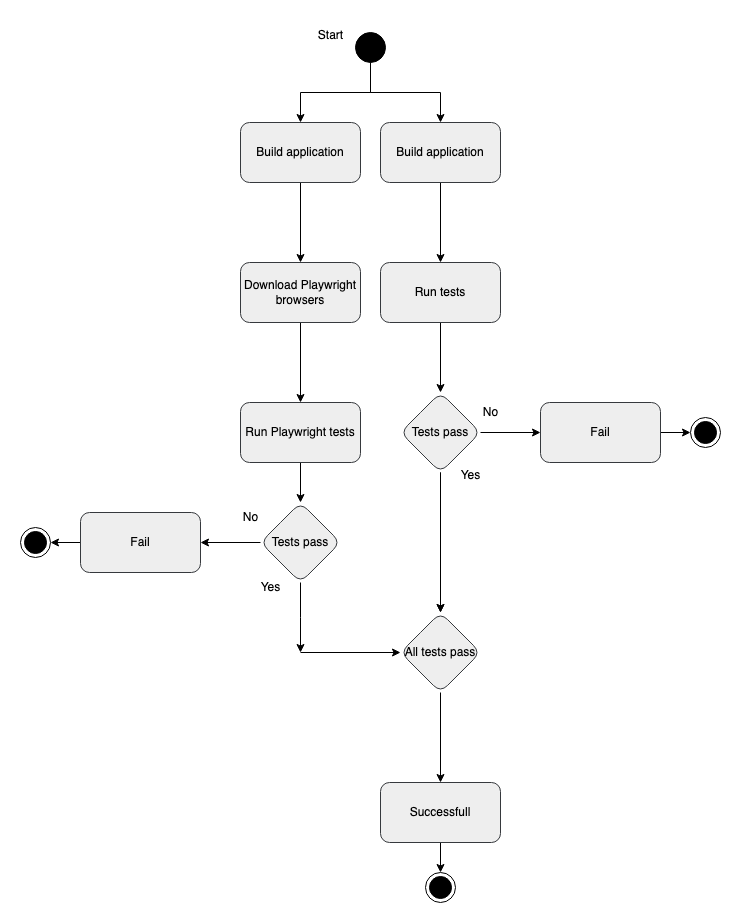

The diagram above was exported from draw.io. Its source (the exported page's mxGraphModel, read from the mxfile embedded in the PNG):
<mxGraphModel dx="1734" dy="649" grid="1" gridSize="10" guides="1" tooltips="1" connect="1" arrows="1" fold="1" page="1" pageScale="1" pageWidth="827" pageHeight="1169" math="0" shadow="0">
  <root>
    <mxCell id="0" />
    <mxCell id="1" parent="0" />
    <mxCell id="CaC4zrHwe3tz76TMvMtQ-44" value="" style="edgeStyle=orthogonalEdgeStyle;rounded=0;orthogonalLoop=1;jettySize=auto;html=1;" parent="1" source="CaC4zrHwe3tz76TMvMtQ-37" target="CaC4zrHwe3tz76TMvMtQ-43" edge="1">
      <mxGeometry relative="1" as="geometry" />
    </mxCell>
    <mxCell id="CaC4zrHwe3tz76TMvMtQ-37" value="Build application" style="whiteSpace=wrap;html=1;fillColor=#eeeeee;strokeColor=#36393d;rounded=1;" parent="1" vertex="1">
      <mxGeometry x="150" y="310" width="120" height="60" as="geometry" />
    </mxCell>
    <mxCell id="CaC4zrHwe3tz76TMvMtQ-46" value="" style="edgeStyle=orthogonalEdgeStyle;rounded=0;orthogonalLoop=1;jettySize=auto;html=1;" parent="1" source="CaC4zrHwe3tz76TMvMtQ-39" target="CaC4zrHwe3tz76TMvMtQ-45" edge="1">
      <mxGeometry relative="1" as="geometry" />
    </mxCell>
    <mxCell id="CaC4zrHwe3tz76TMvMtQ-39" value="Build application" style="whiteSpace=wrap;html=1;fillColor=#eeeeee;strokeColor=#36393d;rounded=1;" parent="1" vertex="1">
      <mxGeometry x="290" y="310" width="120" height="60" as="geometry" />
    </mxCell>
    <mxCell id="CaC4zrHwe3tz76TMvMtQ-63" value="" style="edgeStyle=orthogonalEdgeStyle;rounded=0;orthogonalLoop=1;jettySize=auto;html=1;" parent="1" source="CaC4zrHwe3tz76TMvMtQ-43" target="CaC4zrHwe3tz76TMvMtQ-62" edge="1">
      <mxGeometry relative="1" as="geometry" />
    </mxCell>
    <mxCell id="CaC4zrHwe3tz76TMvMtQ-43" value="Download Playwright browsers" style="whiteSpace=wrap;html=1;fillColor=#eeeeee;strokeColor=#36393d;rounded=1;" parent="1" vertex="1">
      <mxGeometry x="150" y="450" width="120" height="60" as="geometry" />
    </mxCell>
    <mxCell id="CaC4zrHwe3tz76TMvMtQ-50" value="" style="edgeStyle=orthogonalEdgeStyle;rounded=0;orthogonalLoop=1;jettySize=auto;html=1;" parent="1" source="CaC4zrHwe3tz76TMvMtQ-45" target="CaC4zrHwe3tz76TMvMtQ-49" edge="1">
      <mxGeometry relative="1" as="geometry" />
    </mxCell>
    <mxCell id="CaC4zrHwe3tz76TMvMtQ-45" value="Run tests" style="whiteSpace=wrap;html=1;fillColor=#eeeeee;strokeColor=#36393d;rounded=1;" parent="1" vertex="1">
      <mxGeometry x="290" y="450" width="120" height="60" as="geometry" />
    </mxCell>
    <mxCell id="CaC4zrHwe3tz76TMvMtQ-82" value="" style="edgeStyle=orthogonalEdgeStyle;rounded=0;orthogonalLoop=1;jettySize=auto;html=1;" parent="1" source="CaC4zrHwe3tz76TMvMtQ-49" edge="1">
      <mxGeometry relative="1" as="geometry">
        <mxPoint x="350" y="800" as="targetPoint" />
      </mxGeometry>
    </mxCell>
    <mxCell id="CaC4zrHwe3tz76TMvMtQ-85" value="" style="edgeStyle=orthogonalEdgeStyle;rounded=0;orthogonalLoop=1;jettySize=auto;html=1;" parent="1" source="CaC4zrHwe3tz76TMvMtQ-49" target="CaC4zrHwe3tz76TMvMtQ-84" edge="1">
      <mxGeometry relative="1" as="geometry" />
    </mxCell>
    <mxCell id="CaC4zrHwe3tz76TMvMtQ-91" value="" style="edgeStyle=orthogonalEdgeStyle;rounded=0;orthogonalLoop=1;jettySize=auto;html=1;" parent="1" source="CaC4zrHwe3tz76TMvMtQ-49" target="CaC4zrHwe3tz76TMvMtQ-90" edge="1">
      <mxGeometry relative="1" as="geometry" />
    </mxCell>
    <mxCell id="CaC4zrHwe3tz76TMvMtQ-49" value="Tests pass" style="rhombus;whiteSpace=wrap;html=1;fillColor=#eeeeee;strokeColor=#36393d;rounded=1;" parent="1" vertex="1">
      <mxGeometry x="310" y="580" width="80" height="80" as="geometry" />
    </mxCell>
    <mxCell id="CaC4zrHwe3tz76TMvMtQ-59" value="No" style="text;html=1;align=center;verticalAlign=middle;resizable=0;points=[];autosize=1;strokeColor=none;fillColor=none;" parent="1" vertex="1">
      <mxGeometry x="380" y="585" width="40" height="30" as="geometry" />
    </mxCell>
    <mxCell id="CaC4zrHwe3tz76TMvMtQ-60" value="Yes" style="text;html=1;align=center;verticalAlign=middle;resizable=0;points=[];autosize=1;strokeColor=none;fillColor=none;" parent="1" vertex="1">
      <mxGeometry x="360" y="648" width="40" height="30" as="geometry" />
    </mxCell>
    <mxCell id="CaC4zrHwe3tz76TMvMtQ-61" value="Start" style="text;html=1;align=center;verticalAlign=middle;resizable=0;points=[];autosize=1;strokeColor=none;fillColor=none;" parent="1" vertex="1">
      <mxGeometry x="215" y="208" width="50" height="30" as="geometry" />
    </mxCell>
    <mxCell id="CaC4zrHwe3tz76TMvMtQ-72" style="edgeStyle=orthogonalEdgeStyle;rounded=0;orthogonalLoop=1;jettySize=auto;html=1;exitX=0.5;exitY=1;exitDx=0;exitDy=0;" parent="1" source="CaC4zrHwe3tz76TMvMtQ-62" target="CaC4zrHwe3tz76TMvMtQ-68" edge="1">
      <mxGeometry relative="1" as="geometry" />
    </mxCell>
    <mxCell id="CaC4zrHwe3tz76TMvMtQ-62" value="Run Playwright tests" style="whiteSpace=wrap;html=1;fillColor=#eeeeee;strokeColor=#36393d;rounded=1;" parent="1" vertex="1">
      <mxGeometry x="150" y="590" width="120" height="60" as="geometry" />
    </mxCell>
    <mxCell id="CaC4zrHwe3tz76TMvMtQ-76" style="edgeStyle=orthogonalEdgeStyle;rounded=0;orthogonalLoop=1;jettySize=auto;html=1;exitX=0.5;exitY=1;exitDx=0;exitDy=0;" parent="1" source="CaC4zrHwe3tz76TMvMtQ-68" edge="1">
      <mxGeometry relative="1" as="geometry">
        <mxPoint x="210" y="840" as="targetPoint" />
      </mxGeometry>
    </mxCell>
    <mxCell id="CaC4zrHwe3tz76TMvMtQ-93" value="" style="edgeStyle=orthogonalEdgeStyle;rounded=0;orthogonalLoop=1;jettySize=auto;html=1;" parent="1" source="CaC4zrHwe3tz76TMvMtQ-68" target="CaC4zrHwe3tz76TMvMtQ-92" edge="1">
      <mxGeometry relative="1" as="geometry" />
    </mxCell>
    <mxCell id="CaC4zrHwe3tz76TMvMtQ-68" value="Tests pass" style="rhombus;whiteSpace=wrap;html=1;fillColor=#eeeeee;strokeColor=#36393d;rounded=1;" parent="1" vertex="1">
      <mxGeometry x="170" y="690" width="80" height="80" as="geometry" />
    </mxCell>
    <mxCell id="CaC4zrHwe3tz76TMvMtQ-70" value="No" style="text;html=1;align=center;verticalAlign=middle;resizable=0;points=[];autosize=1;strokeColor=none;fillColor=none;" parent="1" vertex="1">
      <mxGeometry x="140" y="690" width="40" height="30" as="geometry" />
    </mxCell>
    <mxCell id="CaC4zrHwe3tz76TMvMtQ-71" value="Yes" style="text;html=1;align=center;verticalAlign=middle;resizable=0;points=[];autosize=1;strokeColor=none;fillColor=none;" parent="1" vertex="1">
      <mxGeometry x="160" y="760" width="40" height="30" as="geometry" />
    </mxCell>
    <mxCell id="CaC4zrHwe3tz76TMvMtQ-88" value="" style="edgeStyle=orthogonalEdgeStyle;rounded=0;orthogonalLoop=1;jettySize=auto;html=1;" parent="1" source="CaC4zrHwe3tz76TMvMtQ-84" target="CaC4zrHwe3tz76TMvMtQ-87" edge="1">
      <mxGeometry relative="1" as="geometry" />
    </mxCell>
    <mxCell id="CaC4zrHwe3tz76TMvMtQ-84" value="All tests pass" style="rhombus;whiteSpace=wrap;html=1;fillColor=#eeeeee;strokeColor=#36393d;rounded=1;" parent="1" vertex="1">
      <mxGeometry x="310" y="800" width="80" height="80" as="geometry" />
    </mxCell>
    <mxCell id="CaC4zrHwe3tz76TMvMtQ-86" value="" style="edgeStyle=none;orthogonalLoop=1;jettySize=auto;html=1;rounded=0;" parent="1" edge="1">
      <mxGeometry width="100" relative="1" as="geometry">
        <mxPoint x="210" y="840" as="sourcePoint" />
        <mxPoint x="310" y="840" as="targetPoint" />
        <Array as="points" />
      </mxGeometry>
    </mxCell>
    <mxCell id="CmXmJlW5D5cwiOIHmNjJ-7" value="" style="edgeStyle=orthogonalEdgeStyle;rounded=0;orthogonalLoop=1;jettySize=auto;html=1;" parent="1" source="CaC4zrHwe3tz76TMvMtQ-87" target="CmXmJlW5D5cwiOIHmNjJ-6" edge="1">
      <mxGeometry relative="1" as="geometry" />
    </mxCell>
    <mxCell id="CaC4zrHwe3tz76TMvMtQ-87" value="Successfull" style="whiteSpace=wrap;html=1;fillColor=#eeeeee;strokeColor=#36393d;rounded=1;" parent="1" vertex="1">
      <mxGeometry x="290" y="970" width="120" height="60" as="geometry" />
    </mxCell>
    <mxCell id="CmXmJlW5D5cwiOIHmNjJ-9" value="" style="edgeStyle=orthogonalEdgeStyle;rounded=0;orthogonalLoop=1;jettySize=auto;html=1;" parent="1" source="CaC4zrHwe3tz76TMvMtQ-90" target="CmXmJlW5D5cwiOIHmNjJ-8" edge="1">
      <mxGeometry relative="1" as="geometry" />
    </mxCell>
    <mxCell id="CaC4zrHwe3tz76TMvMtQ-90" value="Fail" style="whiteSpace=wrap;html=1;fillColor=#eeeeee;strokeColor=#36393d;rounded=1;" parent="1" vertex="1">
      <mxGeometry x="450" y="590" width="120" height="60" as="geometry" />
    </mxCell>
    <mxCell id="CmXmJlW5D5cwiOIHmNjJ-5" value="" style="edgeStyle=orthogonalEdgeStyle;rounded=0;orthogonalLoop=1;jettySize=auto;html=1;" parent="1" source="CaC4zrHwe3tz76TMvMtQ-92" target="CmXmJlW5D5cwiOIHmNjJ-4" edge="1">
      <mxGeometry relative="1" as="geometry" />
    </mxCell>
    <mxCell id="CaC4zrHwe3tz76TMvMtQ-92" value="Fail" style="whiteSpace=wrap;html=1;fillColor=#eeeeee;strokeColor=#36393d;rounded=1;" parent="1" vertex="1">
      <mxGeometry x="-10" y="700" width="120" height="60" as="geometry" />
    </mxCell>
    <mxCell id="CmXmJlW5D5cwiOIHmNjJ-2" value="" style="edgeStyle=orthogonalEdgeStyle;rounded=0;orthogonalLoop=1;jettySize=auto;html=1;" parent="1" source="CmXmJlW5D5cwiOIHmNjJ-1" target="CaC4zrHwe3tz76TMvMtQ-39" edge="1">
      <mxGeometry relative="1" as="geometry" />
    </mxCell>
    <mxCell id="CmXmJlW5D5cwiOIHmNjJ-1" value="" style="ellipse;fillColor=strokeColor;html=1;" parent="1" vertex="1">
      <mxGeometry x="265" y="220" width="30" height="30" as="geometry" />
    </mxCell>
    <mxCell id="CmXmJlW5D5cwiOIHmNjJ-3" value="" style="endArrow=classic;html=1;rounded=0;exitX=0.5;exitY=1;exitDx=0;exitDy=0;entryX=0.5;entryY=0;entryDx=0;entryDy=0;" parent="1" source="CmXmJlW5D5cwiOIHmNjJ-1" target="CaC4zrHwe3tz76TMvMtQ-37" edge="1">
      <mxGeometry width="50" height="50" relative="1" as="geometry">
        <mxPoint x="210" y="300" as="sourcePoint" />
        <mxPoint x="200" y="310" as="targetPoint" />
        <Array as="points">
          <mxPoint x="280" y="280" />
          <mxPoint x="210" y="280" />
        </Array>
      </mxGeometry>
    </mxCell>
    <mxCell id="CmXmJlW5D5cwiOIHmNjJ-4" value="" style="ellipse;html=1;shape=endState;fillColor=strokeColor;" parent="1" vertex="1">
      <mxGeometry x="-70" y="715" width="30" height="30" as="geometry" />
    </mxCell>
    <mxCell id="CmXmJlW5D5cwiOIHmNjJ-6" value="" style="ellipse;html=1;shape=endState;fillColor=strokeColor;" parent="1" vertex="1">
      <mxGeometry x="335" y="1060" width="30" height="30" as="geometry" />
    </mxCell>
    <mxCell id="CmXmJlW5D5cwiOIHmNjJ-8" value="" style="ellipse;html=1;shape=endState;fillColor=strokeColor;" parent="1" vertex="1">
      <mxGeometry x="600" y="605" width="30" height="30" as="geometry" />
    </mxCell>
  </root>
</mxGraphModel>